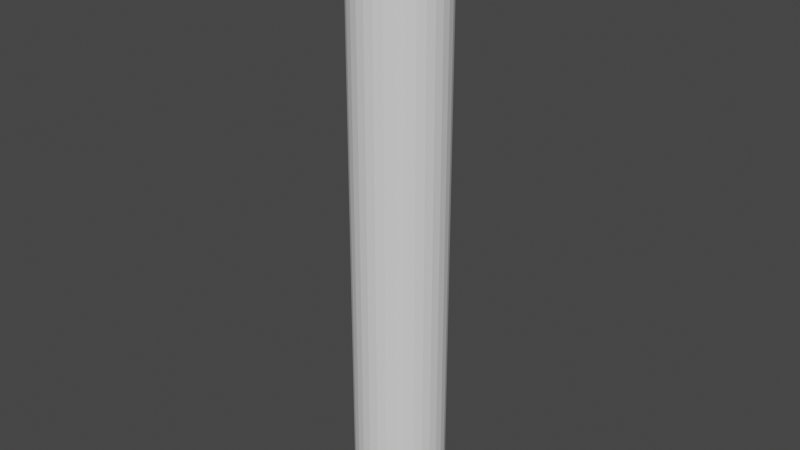 # Source: PipeMain.blend  (saved by Blender 2.92.15; exported with 4.5.12 LTS)
import bpy
from mathutils import Matrix  # noqa: F401  (used for matrix-valued properties, if any)

bpy.ops.wm.read_factory_settings(use_empty=True)
scene = bpy.context.scene
scene.name = 'Scene'

# ---- collections
col_collection = bpy.data.collections.new('Collection'); scene.collection.children.link(col_collection)

# ---- world
world_world = bpy.data.worlds.new('World'); scene.world = world_world
world_world.use_nodes = True; world_world.node_tree.nodes.clear()
_N = world_world.node_tree.nodes; _L = world_world.node_tree.links
n0 = _N.new('ShaderNodeOutputWorld'); n0.name = 'World Output'; n0.location = (300, 300)
n1 = _N.new('ShaderNodeBackground'); n1.name = 'Background'; n1.location = (10, 300)
n1.inputs[0].default_value = (0.05088, 0.05088, 0.05088, 1.0)
_L.new(n1.outputs[0], n0.inputs[0])
n0.is_active_output = True
world_world.color = (0.05088, 0.05088, 0.05088)
world_world.use_sun_shadow = False
world_world.sun_shadow_jitter_overblur = 0.0

# ---- meshes
me_cylinder = bpy.data.meshes.new('Cylinder')
me_cylinder.from_pydata([(0.0, 6.0, -40.0), (0.0, 6.0, 40.0), (1.171, 5.885, -40.0), (1.171, 5.885, 40.0), (2.296, 5.543, -40.0), (2.296, 5.543, 40.0), (3.333, 4.989, -40.0), (3.333, 4.989, 40.0), (4.243, 4.243, -40.0), (4.243, 4.243, 40.0), (4.989, 3.333, -40.0), (4.989, 3.333, 40.0), (5.543, 2.296, -40.0), (5.543, 2.296, 40.0), (5.885, 1.171, -40.0), (5.885, 1.171, 40.0), (6.0, 4.53e-07, -40.0), (6.0, 4.53e-07, 40.0), (5.885, -1.171, -40.0), (5.885, -1.171, 40.0), (5.543, -2.296, -40.0), (5.543, -2.296, 40.0), (4.989, -3.333, -40.0), (4.989, -3.333, 40.0), (4.243, -4.243, -40.0), (4.243, -4.243, 40.0), (3.333, -4.989, -40.0), (3.333, -4.989, 40.0), (2.296, -5.543, -40.0), (2.296, -5.543, 40.0), (1.171, -5.885, -40.0), (1.171, -5.885, 40.0), (-1.955e-06, -6.0, -40.0), (-1.955e-06, -6.0, 40.0), (-1.171, -5.885, -40.0), (-1.171, -5.885, 40.0), (-2.296, -5.543, -40.0), (-2.296, -5.543, 40.0), (-3.333, -4.989, -40.0), (-3.333, -4.989, 40.0), (-4.243, -4.243, -40.0), (-4.243, -4.243, 40.0), (-4.989, -3.333, -40.0), (-4.989, -3.333, 40.0), (-5.543, -2.296, -40.0), (-5.543, -2.296, 40.0), (-5.885, -1.171, -40.0), (-5.885, -1.171, 40.0), (-6.0, 5.794e-06, -40.0), (-6.0, 5.794e-06, 40.0), (-5.885, 1.171, -40.0), (-5.885, 1.171, 40.0), (-5.543, 2.296, -40.0), (-5.543, 2.296, 40.0), (-4.989, 3.333, -40.0), (-4.989, 3.333, 40.0), (-4.243, 4.243, -40.0), (-4.243, 4.243, 40.0), (-3.333, 4.989, -40.0), (-3.333, 4.989, 40.0), (-2.296, 5.543, -40.0), (-2.296, 5.543, 40.0), (-1.171, 5.885, -40.0), (-1.171, 5.885, 40.0), (0.5853, 5.942, -40.0), (0.5853, 5.942, 40.0), (1.733, 5.714, -40.0), (1.733, 5.714, 40.0), (2.815, 5.266, -40.0), (2.815, 5.266, 40.0), (3.788, 4.616, -40.0), (3.788, 4.616, 40.0), (4.616, 3.788, -40.0), (4.616, 3.788, 40.0), (5.266, 2.815, -40.0), (5.266, 2.815, 40.0), (5.714, 1.733, -40.0), (5.714, 1.733, 40.0), (5.942, 0.5853, -40.0), (5.942, 0.5853, 40.0), (5.942, -0.5853, -40.0), (5.942, -0.5853, 40.0), (5.714, -1.733, -40.0), (5.714, -1.733, 40.0), (5.266, -2.815, -40.0), (5.266, -2.815, 40.0), (4.616, -3.788, -40.0), (4.616, -3.788, 40.0), (3.788, -4.616, -40.0), (3.788, -4.616, 40.0), (2.815, -5.266, -40.0), (2.815, -5.266, 40.0), (1.733, -5.714, -40.0), (1.733, -5.714, 40.0), (0.5853, -5.942, -40.0), (0.5853, -5.942, 40.0), (-0.5853, -5.942, -40.0), (-0.5853, -5.942, 40.0), (-1.733, -5.714, -40.0), (-1.733, -5.714, 40.0), (-2.815, -5.266, -40.0), (-2.815, -5.266, 40.0), (-3.788, -4.616, -40.0), (-3.788, -4.616, 40.0), (-4.616, -3.788, -40.0), (-4.616, -3.788, 40.0), (-5.266, -2.815, -40.0), (-5.266, -2.815, 40.0), (-5.714, -1.733, -40.0), (-5.714, -1.733, 40.0), (-5.942, -0.5853, -40.0), (-5.942, -0.5853, 40.0), (-5.942, 0.5853, -40.0), (-5.942, 0.5853, 40.0), (-5.714, 1.733, -40.0), (-5.714, 1.733, 40.0), (-5.266, 2.815, -40.0), (-5.266, 2.815, 40.0), (-4.616, 3.788, -40.0), (-4.616, 3.788, 40.0), (-3.788, 4.616, -40.0), (-3.788, 4.616, 40.0), (-2.815, 5.266, -40.0), (-2.815, 5.266, 40.0), (-1.733, 5.714, -40.0), (-1.733, 5.714, 40.0), (-0.5853, 5.942, -40.0), (-0.5853, 5.942, 40.0)], [], [(2, 66, 67, 3), (68, 6, 7, 69), (6, 70, 71, 7), (8, 72, 73, 9), (28, 92, 93, 29), (30, 94, 95, 31), (32, 96, 97, 33), (34, 98, 99, 35), (36, 100, 101, 37), (38, 102, 103, 39), (40, 104, 105, 41), (42, 106, 107, 43), (44, 108, 109, 45), (46, 110, 111, 47), (48, 112, 113, 49), (50, 114, 115, 51), (52, 116, 117, 53), (54, 118, 119, 55), (56, 120, 121, 57), (58, 122, 123, 59), (60, 124, 125, 61), (62, 126, 127, 63), (0, 64, 65, 1), (126, 0, 1, 127), (124, 62, 63, 125), (122, 60, 61, 123), (120, 58, 59, 121), (118, 56, 57, 119), (116, 54, 55, 117), (114, 52, 53, 115), (112, 50, 51, 113), (110, 48, 49, 111), (108, 46, 47, 109), (106, 44, 45, 107), (104, 42, 43, 105), (102, 40, 41, 103), (100, 38, 39, 101), (98, 36, 37, 99), (96, 34, 35, 97), (94, 32, 33, 95), (92, 30, 31, 93), (26, 90, 91, 27), (88, 26, 27, 89), (24, 88, 89, 25), (86, 24, 25, 87), (22, 86, 87, 23), (84, 22, 23, 85), (20, 84, 85, 21), (82, 20, 21, 83), (18, 82, 83, 19), (80, 18, 19, 81), (16, 80, 81, 17), (78, 16, 17, 79), (14, 78, 79, 15), (76, 14, 15, 77), (12, 76, 77, 13), (74, 12, 13, 75), (10, 74, 75, 11), (4, 68, 69, 5), (70, 8, 9, 71), (66, 4, 5, 67), (64, 2, 3, 65), (72, 10, 11, 73), (90, 28, 29, 91)])
_uv = me_cylinder.uv_layers.new(name='UVMap')
_uv.uv.foreach_set('vector', [0.9688, 0.5, 0.9531, 0.5, 0.9531, 1.0, 0.9688, 1.0, 0.9219, 0.5, 0.9062, 0.5, 0.9062, 1.0, 0.9219, 1.0, 0.9062, 0.5, 0.8906, 0.5, 0.8906, 1.0, 0.9062, 1.0, 0.875, 0.5, 0.8594, 0.5, 0.8594, 1.0, 0.875, 1.0, 0.5625, 0.5, 0.5469, 0.5, 0.5469, 1.0, 0.5625, 1.0, 0.5312, 0.5, 0.5156, 0.5, 0.5156, 1.0, 0.5312, 1.0, 0.5, 0.5, 0.4844, 0.5, 0.4844, 1.0, 0.5, 1.0, 0.4688, 0.5, 0.4531, 0.5, 0.4531, 1.0, 0.4688, 1.0, 0.4375, 0.5, 0.4219, 0.5, 0.4219, 1.0, 0.4375, 1.0, 0.4062, 0.5, 0.3906, 0.5, 0.3906, 1.0, 0.4062, 1.0, 0.375, 0.5, 0.3594, 0.5, 0.3594, 1.0, 0.375, 1.0, 0.3438, 0.5, 0.3281, 0.5, 0.3281, 1.0, 0.3438, 1.0, 0.3125, 0.5, 0.2969, 0.5, 0.2969, 1.0, 0.3125, 1.0, 0.2812, 0.5, 0.2656, 0.5, 0.2656, 1.0, 0.2812, 1.0, 0.25, 0.5, 0.2344, 0.5, 0.2344, 1.0, 0.25, 1.0, 0.2188, 0.5, 0.2031, 0.5, 0.2031, 1.0, 0.2188, 1.0, 0.1875, 0.5, 0.1719, 0.5, 0.1719, 1.0, 0.1875, 1.0, 0.1562, 0.5, 0.1406, 0.5, 0.1406, 1.0, 0.1562, 1.0, 0.125, 0.5, 0.1094, 0.5, 0.1094, 1.0, 0.125, 1.0, 0.09375, 0.5, 0.07812, 0.5, 0.07812, 1.0, 0.09375, 1.0, 0.0625, 0.5, 0.04688, 0.5, 0.04688, 1.0, 0.0625, 1.0, 0.03125, 0.5, 0.01562, 0.5, 0.01562, 1.0, 0.03125, 1.0, 1.0, 0.5, 0.9844, 0.5, 0.9844, 1.0, 1.0, 1.0, 0.01562, 0.5, 0.0, 0.5, 0.0, 1.0, 0.01562, 1.0, 0.04688, 0.5, 0.03125, 0.5, 0.03125, 1.0, 0.04688, 1.0, 0.07812, 0.5, 0.0625, 0.5, 0.0625, 1.0, 0.07812, 1.0, 0.1094, 0.5, 0.09375, 0.5, 0.09375, 1.0, 0.1094, 1.0, 0.1406, 0.5, 0.125, 0.5, 0.125, 1.0, 0.1406, 1.0, 0.1719, 0.5, 0.1562, 0.5, 0.1562, 1.0, 0.1719, 1.0, 0.2031, 0.5, 0.1875, 0.5, 0.1875, 1.0, 0.2031, 1.0, 0.2344, 0.5, 0.2188, 0.5, 0.2188, 1.0, 0.2344, 1.0, 0.2656, 0.5, 0.25, 0.5, 0.25, 1.0, 0.2656, 1.0, 0.2969, 0.5, 0.2812, 0.5, 0.2812, 1.0, 0.2969, 1.0, 0.3281, 0.5, 0.3125, 0.5, 0.3125, 1.0, 0.3281, 1.0, 0.3594, 0.5, 0.3438, 0.5, 0.3438, 1.0, 0.3594, 1.0, 0.3906, 0.5, 0.375, 0.5, 0.375, 1.0, 0.3906, 1.0, 0.4219, 0.5, 0.4062, 0.5, 0.4062, 1.0, 0.4219, 1.0, 0.4531, 0.5, 0.4375, 0.5, 0.4375, 1.0, 0.4531, 1.0, 0.4844, 0.5, 0.4688, 0.5, 0.4688, 1.0, 0.4844, 1.0, 0.5156, 0.5, 0.5, 0.5, 0.5, 1.0, 0.5156, 1.0, 0.5469, 0.5, 0.5312, 0.5, 0.5312, 1.0, 0.5469, 1.0, 0.5938, 0.5, 0.5781, 0.5, 0.5781, 1.0, 0.5938, 1.0, 0.6094, 0.5, 0.5938, 0.5, 0.5938, 1.0, 0.6094, 1.0, 0.625, 0.5, 0.6094, 0.5, 0.6094, 1.0, 0.625, 1.0, 0.6406, 0.5, 0.625, 0.5, 0.625, 1.0, 0.6406, 1.0, 0.6562, 0.5, 0.6406, 0.5, 0.6406, 1.0, 0.6562, 1.0, 0.6719, 0.5, 0.6562, 0.5, 0.6562, 1.0, 0.6719, 1.0, 0.6875, 0.5, 0.6719, 0.5, 0.6719, 1.0, 0.6875, 1.0, 0.7031, 0.5, 0.6875, 0.5, 0.6875, 1.0, 0.7031, 1.0, 0.7188, 0.5, 0.7031, 0.5, 0.7031, 1.0, 0.7188, 1.0, 0.7344, 0.5, 0.7188, 0.5, 0.7188, 1.0, 0.7344, 1.0, 0.75, 0.5, 0.7344, 0.5, 0.7344, 1.0, 0.75, 1.0, 0.7656, 0.5, 0.75, 0.5, 0.75, 1.0, 0.7656, 1.0, 0.7812, 0.5, 0.7656, 0.5, 0.7656, 1.0, 0.7812, 1.0, 0.7969, 0.5, 0.7812, 0.5, 0.7812, 1.0, 0.7969, 1.0, 0.8125, 0.5, 0.7969, 0.5, 0.7969, 1.0, 0.8125, 1.0, 0.8281, 0.5, 0.8125, 0.5, 0.8125, 1.0, 0.8281, 1.0, 0.8438, 0.5, 0.8281, 0.5, 0.8281, 1.0, 0.8438, 1.0, 0.9375, 0.5, 0.9219, 0.5, 0.9219, 1.0, 0.9375, 1.0, 0.8906, 0.5, 0.875, 0.5, 0.875, 1.0, 0.8906, 1.0, 0.9531, 0.5, 0.9375, 0.5, 0.9375, 1.0, 0.9531, 1.0, 0.9844, 0.5, 0.9688, 0.5, 0.9688, 1.0, 0.9844, 1.0, 0.8594, 0.5, 0.8438, 0.5, 0.8438, 1.0, 0.8594, 1.0, 0.5781, 0.5, 0.5625, 0.5, 0.5625, 1.0, 0.5781, 1.0])
me_cylinder.use_remesh_fix_poles = True
me_cylinder.use_remesh_preserve_attributes = False
me_cylinder.use_mirror_vertex_groups = False
me_cylinder.update()

# ---- objects
ob_cylinder = bpy.data.objects.new('Cylinder', me_cylinder)

# ---- transforms, parenting, visibility, modifiers, constraints
ob_cylinder.location = (0.0, 0.0, 0.0)
ob_cylinder.lineart.crease_threshold = 0.0

# ---- collection membership
col_collection.objects.link(ob_cylinder)

# ---- scene / render settings (as saved in the file)
scene.frame_start = 1; scene.frame_end = 250; scene.frame_set(1)
scene.render.engine = 'BLENDER_EEVEE_NEXT'
scene.cycles.use_denoising = False
scene.cycles.samples = 128
scene.cycles.sampling_pattern = 'TABULATED_SOBOL'
scene.cycles.use_adaptive_sampling = False
scene.cycles.use_light_tree = False
scene.view_settings.view_transform = 'Filmic'
bpy.context.view_layer.update()

# ---- added for rendering (the .blend has no active camera and no usable light): camera, sun
cam_auto = bpy.data.cameras.new('AutoCamera')
cam_auto.lens = 50.0
cam_auto.sensor_width = 36.0
cam_auto.clip_end = 1327.92
ob_auto_camera = bpy.data.objects.new('AutoCamera', cam_auto)
scene.collection.objects.link(ob_auto_camera)
ob_auto_camera.location = (75.665, -90.7981, 60.532)
ob_auto_camera.rotation_euler = (1.09748, -7.21219e-08, 0.694738)
scene.camera = ob_auto_camera
light_auto_sun = bpy.data.lights.new('AutoSun', 'SUN')
light_auto_sun.energy = 3.0
light_auto_sun.angle = 0.0523599
ob_auto_sun = bpy.data.objects.new('AutoSun', light_auto_sun)
scene.collection.objects.link(ob_auto_sun)
ob_auto_sun.rotation_euler = (0.872665, 0.174533, 0.523599)
bpy.context.view_layer.update()

